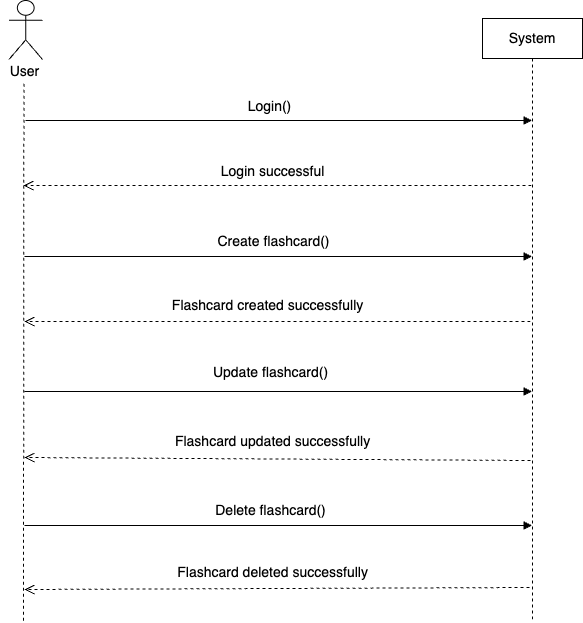

The diagram above was exported from draw.io. Its source (the exported page's mxGraphModel, read from the mxfile embedded in the PNG):
<mxGraphModel dx="976" dy="647" grid="0" gridSize="10" guides="1" tooltips="1" connect="1" arrows="1" fold="1" page="1" pageScale="1" pageWidth="827" pageHeight="1169" background="#ffffff" math="0" shadow="0">
  <root>
    <mxCell id="0" />
    <mxCell id="1" parent="0" />
    <mxCell id="8" value="" style="endArrow=none;dashed=1;html=1;strokeColor=#000000;exitX=0.488;exitY=0.942;exitDx=0;exitDy=0;exitPerimeter=0;" parent="1" source="10" edge="1">
      <mxGeometry width="50" height="50" relative="1" as="geometry">
        <mxPoint x="60" y="130" as="sourcePoint" />
        <mxPoint x="135" y="656" as="targetPoint" />
      </mxGeometry>
    </mxCell>
    <mxCell id="10" value="&lt;font style=&quot;font-size: 14px;&quot; color=&quot;#000000&quot;&gt;User&lt;/font&gt;" style="text;html=1;align=center;verticalAlign=middle;resizable=0;points=[];autosize=1;strokeColor=none;fillColor=none;" parent="1" vertex="1">
      <mxGeometry x="112" y="91" width="48" height="29" as="geometry" />
    </mxCell>
    <mxCell id="13" value="&lt;span style=&quot;font-size: 14px;&quot;&gt;&lt;font color=&quot;#000000&quot;&gt;Login()&lt;/font&gt;&lt;/span&gt;" style="text;html=1;align=center;verticalAlign=middle;resizable=0;points=[];autosize=1;strokeColor=none;fillColor=none;" parent="1" vertex="1">
      <mxGeometry x="349.5" y="126" width="62" height="29" as="geometry" />
    </mxCell>
    <mxCell id="39" value="" style="html=1;verticalAlign=bottom;endArrow=open;dashed=1;endSize=8;strokeColor=#000000;" parent="1" edge="1">
      <mxGeometry relative="1" as="geometry">
        <mxPoint x="643" y="220" as="sourcePoint" />
        <mxPoint x="135" y="220" as="targetPoint" />
      </mxGeometry>
    </mxCell>
    <mxCell id="41" value="&lt;font color=&quot;#000000&quot; style=&quot;font-size: 14px;&quot;&gt;Login successful&amp;nbsp;&lt;/font&gt;" style="text;html=1;align=center;verticalAlign=middle;resizable=0;points=[];autosize=1;strokeColor=none;fillColor=none;" parent="1" vertex="1">
      <mxGeometry x="323" y="191" width="125" height="29" as="geometry" />
    </mxCell>
    <mxCell id="42" value="&lt;font color=&quot;#000000&quot; style=&quot;font-size: 14px;&quot;&gt;Create flashcard()&lt;/font&gt;" style="text;html=1;align=center;verticalAlign=middle;resizable=0;points=[];autosize=1;strokeColor=none;fillColor=none;" parent="1" vertex="1">
      <mxGeometry x="320" y="261" width="130" height="29" as="geometry" />
    </mxCell>
    <mxCell id="46" value="" style="html=1;verticalAlign=bottom;endArrow=block;strokeColor=#000000;" parent="1" target="80" edge="1">
      <mxGeometry width="80" relative="1" as="geometry">
        <mxPoint x="137" y="155" as="sourcePoint" />
        <mxPoint x="642" y="155" as="targetPoint" />
      </mxGeometry>
    </mxCell>
    <mxCell id="52" value="&lt;font color=&quot;#000000&quot;&gt;Update flashcard()&lt;/font&gt;" style="text;html=1;align=center;verticalAlign=middle;resizable=0;points=[];autosize=1;strokeColor=none;fillColor=none;fontSize=14;" parent="1" vertex="1">
      <mxGeometry x="315" y="392" width="133" height="29" as="geometry" />
    </mxCell>
    <mxCell id="54" value="&lt;font color=&quot;#000000&quot;&gt;Flashcard updated successfully&amp;nbsp;&lt;/font&gt;" style="text;html=1;align=center;verticalAlign=middle;resizable=0;points=[];autosize=1;strokeColor=none;fillColor=none;fontSize=14;" parent="1" vertex="1">
      <mxGeometry x="277" y="461" width="217" height="29" as="geometry" />
    </mxCell>
    <mxCell id="45" value="&lt;font color=&quot;#000000&quot; style=&quot;font-size: 14px;&quot;&gt;Flashcard created successfully&amp;nbsp;&lt;/font&gt;" style="text;html=1;align=center;verticalAlign=middle;resizable=0;points=[];autosize=1;strokeColor=none;fillColor=none;" parent="1" vertex="1">
      <mxGeometry x="274" y="325" width="213" height="29" as="geometry" />
    </mxCell>
    <mxCell id="58" value="" style="html=1;verticalAlign=bottom;endArrow=open;dashed=1;endSize=8;fontSize=14;strokeColor=#000000;" parent="1" edge="1">
      <mxGeometry relative="1" as="geometry">
        <mxPoint x="642" y="356" as="sourcePoint" />
        <mxPoint x="136" y="356" as="targetPoint" />
      </mxGeometry>
    </mxCell>
    <mxCell id="60" value="" style="html=1;verticalAlign=bottom;endArrow=block;fontSize=14;strokeColor=#000000;" parent="1" target="80" edge="1">
      <mxGeometry x="0.088" y="18" width="80" relative="1" as="geometry">
        <mxPoint x="136" y="560" as="sourcePoint" />
        <mxPoint x="640" y="560" as="targetPoint" />
        <mxPoint as="offset" />
      </mxGeometry>
    </mxCell>
    <mxCell id="62" value="" style="html=1;verticalAlign=bottom;endArrow=block;labelBackgroundColor=#FFFFFF;strokeColor=#000000;fontColor=#000000;" parent="1" target="80" edge="1">
      <mxGeometry width="80" relative="1" as="geometry">
        <mxPoint x="136" y="291" as="sourcePoint" />
        <mxPoint x="642" y="293" as="targetPoint" />
      </mxGeometry>
    </mxCell>
    <mxCell id="68" value="" style="html=1;verticalAlign=bottom;endArrow=block;labelBackgroundColor=#FFFFFF;strokeColor=#000000;fontColor=#000000;" parent="1" target="80" edge="1">
      <mxGeometry width="80" relative="1" as="geometry">
        <mxPoint x="136" y="426" as="sourcePoint" />
        <mxPoint x="642" y="428" as="targetPoint" />
      </mxGeometry>
    </mxCell>
    <mxCell id="73" value="" style="html=1;verticalAlign=bottom;endArrow=open;dashed=1;endSize=8;labelBackgroundColor=#FFFFFF;strokeColor=#000000;fontColor=#FFFFFF;" parent="1" edge="1">
      <mxGeometry relative="1" as="geometry">
        <mxPoint x="642" y="495" as="sourcePoint" />
        <mxPoint x="136" y="492" as="targetPoint" />
      </mxGeometry>
    </mxCell>
    <mxCell id="74" value="e" style="text;html=1;align=center;verticalAlign=middle;resizable=0;points=[];autosize=1;strokeColor=none;fillColor=none;fontColor=#FFFFFF;" parent="1" vertex="1">
      <mxGeometry x="390" y="499" width="25" height="26" as="geometry" />
    </mxCell>
    <mxCell id="75" value="&lt;font color=&quot;#000000&quot;&gt;&lt;font style=&quot;font-size: 14px;&quot;&gt;Delete flashcard()&lt;br&gt;&lt;/font&gt;&lt;br&gt;&lt;/font&gt;" style="text;html=1;align=center;verticalAlign=middle;resizable=0;points=[];autosize=1;strokeColor=none;fillColor=none;fontColor=#FFFFFF;" parent="1" vertex="1">
      <mxGeometry x="318" y="530" width="128" height="43" as="geometry" />
    </mxCell>
    <mxCell id="76" value="" style="html=1;verticalAlign=bottom;endArrow=open;dashed=1;endSize=8;labelBackgroundColor=#FFFFFF;strokeColor=#000000;fontSize=14;fontColor=#000000;" parent="1" edge="1">
      <mxGeometry x="0.0097" y="-11" relative="1" as="geometry">
        <mxPoint x="641" y="622" as="sourcePoint" />
        <mxPoint x="136" y="624" as="targetPoint" />
        <mxPoint as="offset" />
      </mxGeometry>
    </mxCell>
    <mxCell id="77" value="" style="shape=umlActor;verticalLabelPosition=bottom;verticalAlign=top;html=1;strokeColor=#000000;fontSize=14;fontColor=#000000;fillColor=#FFFFFF;gradientColor=none;" parent="1" vertex="1">
      <mxGeometry x="120.5" y="35" width="33.5" height="59" as="geometry" />
    </mxCell>
    <mxCell id="78" value="&lt;font style=&quot;font-size: 14px;&quot; color=&quot;#000000&quot;&gt;Flashcard deleted successfully&amp;nbsp;&lt;/font&gt;" style="text;html=1;align=center;verticalAlign=middle;resizable=0;points=[];autosize=1;strokeColor=none;fillColor=none;" parent="1" vertex="1">
      <mxGeometry x="279" y="592" width="213" height="29" as="geometry" />
    </mxCell>
    <mxCell id="80" value="System" style="shape=umlLifeline;perimeter=lifelinePerimeter;whiteSpace=wrap;html=1;container=1;collapsible=0;recursiveResize=0;outlineConnect=0;fontSize=14;fontColor=#000000;strokeColor=#000000;fillColor=#FFFFFF;" parent="1" vertex="1">
      <mxGeometry x="594" y="53" width="100" height="602" as="geometry" />
    </mxCell>
  </root>
</mxGraphModel>